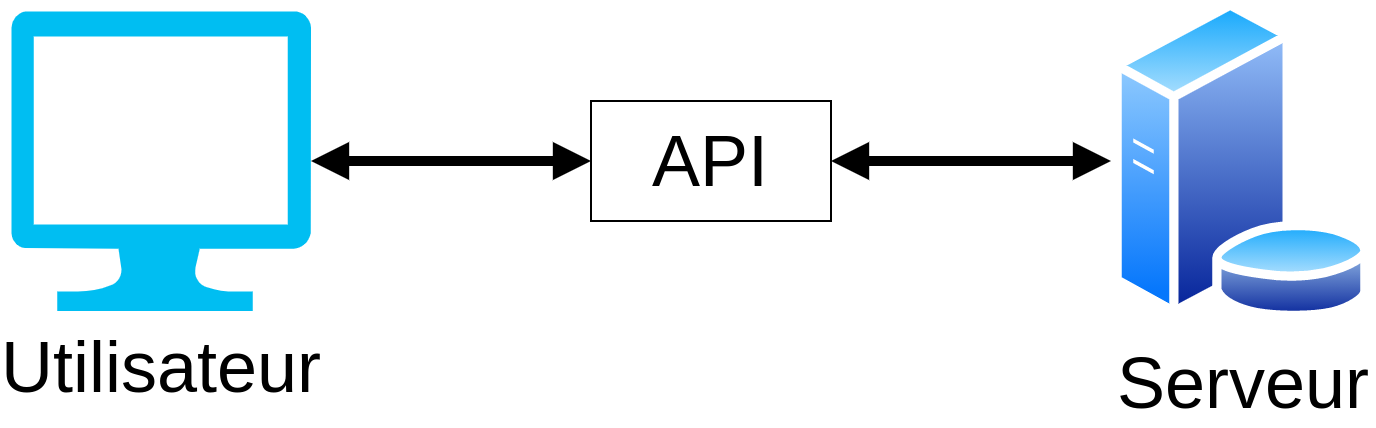

The diagram above was exported from draw.io. Its source (the exported page's mxGraphModel, read from the mxfile embedded in the PNG):
<mxGraphModel dx="1422" dy="761" grid="1" gridSize="10" guides="1" tooltips="1" connect="1" arrows="1" fold="1" page="1" pageScale="1" pageWidth="827" pageHeight="1169" math="0" shadow="0">
  <root>
    <mxCell id="0" />
    <mxCell id="1" parent="0" />
    <mxCell id="1PEB-BtuUMaoe-BP7yV_-9" style="edgeStyle=orthogonalEdgeStyle;rounded=0;orthogonalLoop=1;jettySize=auto;html=1;exitX=1;exitY=0.5;exitDx=0;exitDy=0;exitPerimeter=0;entryX=0;entryY=0.5;entryDx=0;entryDy=0;strokeWidth=5;endArrow=block;endFill=1;startArrow=block;startFill=1;" edge="1" parent="1" source="1PEB-BtuUMaoe-BP7yV_-1" target="1PEB-BtuUMaoe-BP7yV_-7">
      <mxGeometry relative="1" as="geometry" />
    </mxCell>
    <mxCell id="1PEB-BtuUMaoe-BP7yV_-1" value="&lt;font style=&quot;font-size: 36px&quot;&gt;Utilisateur&lt;/font&gt;" style="verticalLabelPosition=bottom;html=1;verticalAlign=top;align=center;strokeColor=none;fillColor=#00BEF2;shape=mxgraph.azure.computer;pointerEvents=1;" vertex="1" parent="1">
      <mxGeometry x="70" y="155" width="150" height="150" as="geometry" />
    </mxCell>
    <mxCell id="1PEB-BtuUMaoe-BP7yV_-2" value="&lt;font style=&quot;font-size: 36px&quot;&gt;Serveur&lt;/font&gt;" style="aspect=fixed;perimeter=ellipsePerimeter;html=1;align=center;shadow=0;dashed=0;spacingTop=3;image;image=img/lib/active_directory/database_server.svg;" vertex="1" parent="1">
      <mxGeometry x="620" y="150" width="131.2" height="160" as="geometry" />
    </mxCell>
    <mxCell id="1PEB-BtuUMaoe-BP7yV_-8" style="edgeStyle=orthogonalEdgeStyle;rounded=0;orthogonalLoop=1;jettySize=auto;html=1;exitX=1;exitY=0.5;exitDx=0;exitDy=0;entryX=0;entryY=0.5;entryDx=0;entryDy=0;endArrow=block;endFill=1;strokeWidth=5;startArrow=block;startFill=1;" edge="1" parent="1" source="1PEB-BtuUMaoe-BP7yV_-7" target="1PEB-BtuUMaoe-BP7yV_-2">
      <mxGeometry relative="1" as="geometry" />
    </mxCell>
    <mxCell id="1PEB-BtuUMaoe-BP7yV_-7" value="&lt;font style=&quot;font-size: 36px&quot;&gt;API&lt;/font&gt;" style="whiteSpace=wrap;html=1;" vertex="1" parent="1">
      <mxGeometry x="360" y="200" width="120" height="60" as="geometry" />
    </mxCell>
  </root>
</mxGraphModel>